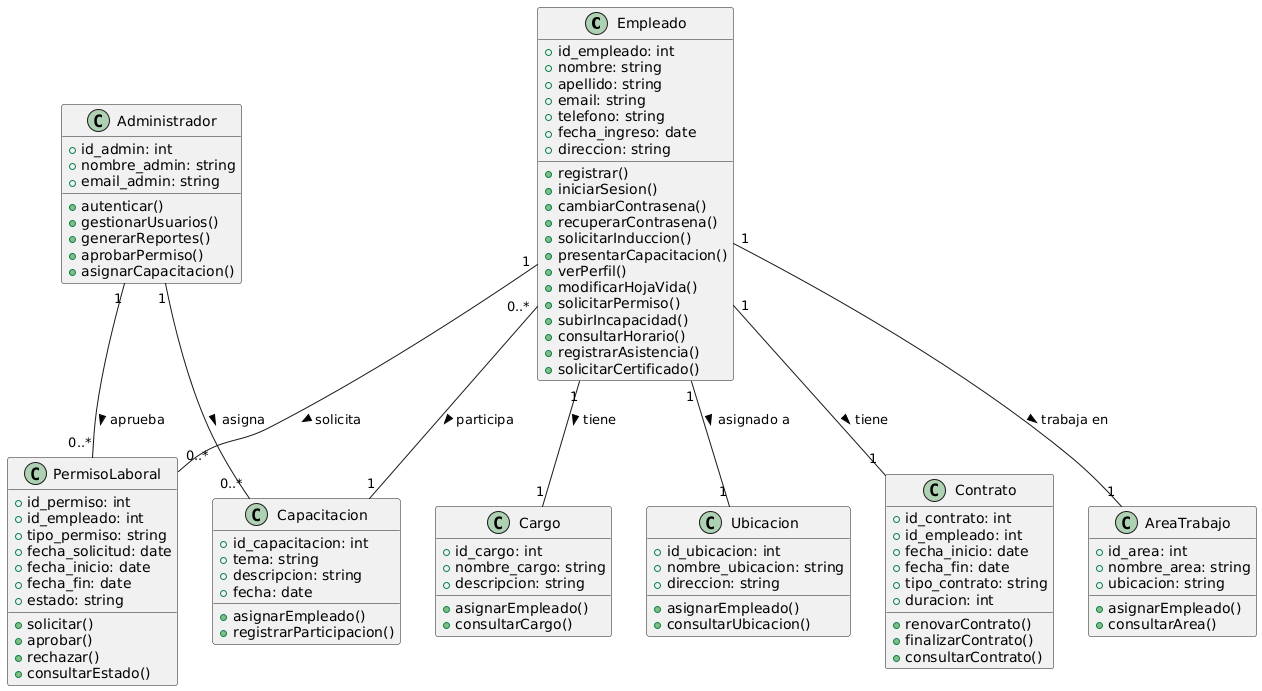

The diagram above was rendered by PlantUML. Its source (embedded in the PNG):
@startuml
' Clases principales

class Empleado {
  + id_empleado: int
  + nombre: string
  + apellido: string
  + email: string
  + telefono: string
  + fecha_ingreso: date
  + direccion: string
  + registrar()
  + iniciarSesion()
  + cambiarContrasena()
  + recuperarContrasena()
  + solicitarInduccion()
  + presentarCapacitacion()
  + verPerfil()
  + modificarHojaVida()
  + solicitarPermiso()
  + subirIncapacidad()
  + consultarHorario()
  + registrarAsistencia()
  + solicitarCertificado()
}

class Administrador {
  + id_admin: int
  + nombre_admin: string
  + email_admin: string
  + autenticar()
  + gestionarUsuarios()
  + generarReportes()
  + aprobarPermiso()
  + asignarCapacitacion()
}

class Contrato {
  + id_contrato: int
  + id_empleado: int
  + fecha_inicio: date
  + fecha_fin: date
  + tipo_contrato: string
  + duracion: int
  + renovarContrato()
  + finalizarContrato()
  + consultarContrato()
}

class PermisoLaboral {
  + id_permiso: int
  + id_empleado: int
  + tipo_permiso: string
  + fecha_solicitud: date
  + fecha_inicio: date
  + fecha_fin: date
  + estado: string
  + solicitar()
  + aprobar()
  + rechazar()
  + consultarEstado()
}

class Capacitacion {
  + id_capacitacion: int
  + tema: string
  + descripcion: string
  + fecha: date
  + asignarEmpleado()
  + registrarParticipacion()
}

class AreaTrabajo {
  + id_area: int
  + nombre_area: string
  + ubicacion: string
  + asignarEmpleado()
  + consultarArea()
}

class Cargo {
  + id_cargo: int
  + nombre_cargo: string
  + descripcion: string
  + asignarEmpleado()
  + consultarCargo()
}

class Ubicacion {
  + id_ubicacion: int
  + nombre_ubicacion: string
  + direccion: string
  + asignarEmpleado()
  + consultarUbicacion()
}

' Relaciones entre clases
Empleado "1" -- "1" Contrato : tiene >
Empleado "1" -- "0..*" PermisoLaboral : solicita >
Empleado "0..*" -- "1" Capacitacion : participa >
Empleado "1" -- "1" AreaTrabajo : trabaja en >
Empleado "1" -- "1" Cargo : tiene >
Empleado "1" -- "1" Ubicacion : asignado a >
Administrador "1" -- "0..*" PermisoLaboral : aprueba >
Administrador "1" -- "0..*" Capacitacion : asigna >
@enduml